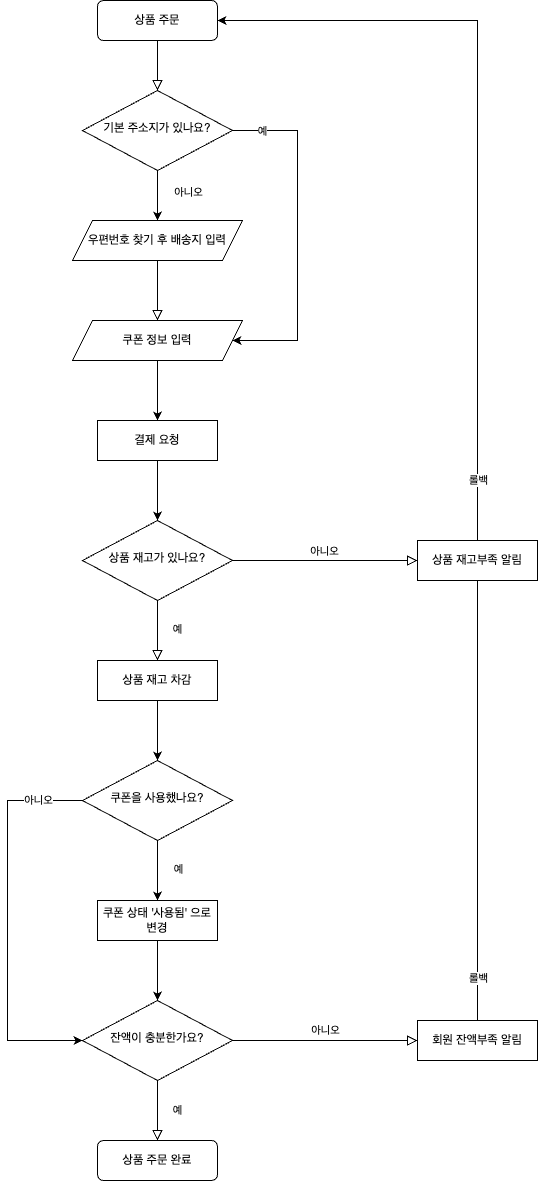

The diagram above was exported from draw.io. Its source (the exported page's mxGraphModel, read from the mxfile embedded in the PNG):
<mxGraphModel dx="650" dy="711" grid="1" gridSize="10" guides="1" tooltips="1" connect="1" arrows="1" fold="1" page="1" pageScale="1" pageWidth="827" pageHeight="1169" math="0" shadow="0">
  <root>
    <mxCell id="WIyWlLk6GJQsqaUBKTNV-0" />
    <mxCell id="WIyWlLk6GJQsqaUBKTNV-1" parent="WIyWlLk6GJQsqaUBKTNV-0" />
    <mxCell id="yiqNwbAjV3WEJq-8jRr8-23" style="edgeStyle=orthogonalEdgeStyle;rounded=0;orthogonalLoop=1;jettySize=auto;html=1;entryX=1;entryY=0.5;entryDx=0;entryDy=0;" edge="1" parent="WIyWlLk6GJQsqaUBKTNV-1" source="WNM6ZnEEm0i8DXcxDz2x-45" target="WIyWlLk6GJQsqaUBKTNV-3">
      <mxGeometry relative="1" as="geometry">
        <mxPoint x="540" y="680" as="targetPoint" />
        <Array as="points">
          <mxPoint x="540" y="70" />
        </Array>
      </mxGeometry>
    </mxCell>
    <mxCell id="yiqNwbAjV3WEJq-8jRr8-24" value="롤백" style="edgeLabel;html=1;align=center;verticalAlign=middle;resizable=0;points=[];" vertex="1" connectable="0" parent="yiqNwbAjV3WEJq-8jRr8-23">
      <mxGeometry x="-0.9317" relative="1" as="geometry">
        <mxPoint as="offset" />
      </mxGeometry>
    </mxCell>
    <mxCell id="WIyWlLk6GJQsqaUBKTNV-2" value="" style="rounded=0;html=1;jettySize=auto;orthogonalLoop=1;fontSize=11;endArrow=block;endFill=0;endSize=8;strokeWidth=1;shadow=0;labelBackgroundColor=none;edgeStyle=orthogonalEdgeStyle;entryX=0.5;entryY=0;entryDx=0;entryDy=0;" parent="WIyWlLk6GJQsqaUBKTNV-1" source="WIyWlLk6GJQsqaUBKTNV-3" target="yiqNwbAjV3WEJq-8jRr8-0" edge="1">
      <mxGeometry relative="1" as="geometry">
        <mxPoint x="230" y="120" as="targetPoint" />
      </mxGeometry>
    </mxCell>
    <mxCell id="WIyWlLk6GJQsqaUBKTNV-3" value="상품 주문" style="rounded=1;whiteSpace=wrap;html=1;fontSize=12;glass=0;strokeWidth=1;shadow=0;" parent="WIyWlLk6GJQsqaUBKTNV-1" vertex="1">
      <mxGeometry x="160" y="50" width="120" height="40" as="geometry" />
    </mxCell>
    <mxCell id="WIyWlLk6GJQsqaUBKTNV-4" value="예" style="rounded=0;html=1;jettySize=auto;orthogonalLoop=1;fontSize=11;endArrow=block;endFill=0;endSize=8;strokeWidth=1;shadow=0;labelBackgroundColor=none;edgeStyle=orthogonalEdgeStyle;entryX=0.5;entryY=0;entryDx=0;entryDy=0;" parent="WIyWlLk6GJQsqaUBKTNV-1" source="WIyWlLk6GJQsqaUBKTNV-6" target="yiqNwbAjV3WEJq-8jRr8-14" edge="1">
      <mxGeometry x="0.0082" y="20" relative="1" as="geometry">
        <mxPoint y="-1" as="offset" />
        <mxPoint x="220" y="710" as="targetPoint" />
      </mxGeometry>
    </mxCell>
    <mxCell id="WIyWlLk6GJQsqaUBKTNV-5" value="아니오" style="edgeStyle=orthogonalEdgeStyle;rounded=0;html=1;jettySize=auto;orthogonalLoop=1;fontSize=11;endArrow=block;endFill=0;endSize=8;strokeWidth=1;shadow=0;labelBackgroundColor=none;" parent="WIyWlLk6GJQsqaUBKTNV-1" source="WIyWlLk6GJQsqaUBKTNV-6" edge="1">
      <mxGeometry y="10" relative="1" as="geometry">
        <mxPoint as="offset" />
        <mxPoint x="480" y="610" as="targetPoint" />
      </mxGeometry>
    </mxCell>
    <mxCell id="WIyWlLk6GJQsqaUBKTNV-6" value="상품 재고가 있나요?" style="rhombus;whiteSpace=wrap;html=1;shadow=0;fontFamily=Helvetica;fontSize=12;align=center;strokeWidth=1;spacing=6;spacingTop=-4;" parent="WIyWlLk6GJQsqaUBKTNV-1" vertex="1">
      <mxGeometry x="145" y="570" width="150" height="80" as="geometry" />
    </mxCell>
    <mxCell id="WIyWlLk6GJQsqaUBKTNV-8" value="예" style="rounded=0;html=1;jettySize=auto;orthogonalLoop=1;fontSize=11;endArrow=block;endFill=0;endSize=8;strokeWidth=1;shadow=0;labelBackgroundColor=none;edgeStyle=orthogonalEdgeStyle;entryX=0.5;entryY=0;entryDx=0;entryDy=0;" parent="WIyWlLk6GJQsqaUBKTNV-1" source="WIyWlLk6GJQsqaUBKTNV-10" target="yiqNwbAjV3WEJq-8jRr8-22" edge="1">
      <mxGeometry y="20" relative="1" as="geometry">
        <mxPoint as="offset" />
        <mxPoint x="220" y="1180" as="targetPoint" />
      </mxGeometry>
    </mxCell>
    <mxCell id="WIyWlLk6GJQsqaUBKTNV-9" value="아니오" style="edgeStyle=orthogonalEdgeStyle;rounded=0;html=1;jettySize=auto;orthogonalLoop=1;fontSize=11;endArrow=block;endFill=0;endSize=8;strokeWidth=1;shadow=0;labelBackgroundColor=none;entryX=0;entryY=0.5;entryDx=0;entryDy=0;" parent="WIyWlLk6GJQsqaUBKTNV-1" source="WIyWlLk6GJQsqaUBKTNV-10" edge="1" target="WNM6ZnEEm0i8DXcxDz2x-45">
      <mxGeometry y="10" relative="1" as="geometry">
        <mxPoint as="offset" />
        <mxPoint x="480" y="1100" as="targetPoint" />
      </mxGeometry>
    </mxCell>
    <mxCell id="WIyWlLk6GJQsqaUBKTNV-10" value="잔액이 충분한가요?" style="rhombus;whiteSpace=wrap;html=1;shadow=0;fontFamily=Helvetica;fontSize=12;align=center;strokeWidth=1;spacing=6;spacingTop=-4;" parent="WIyWlLk6GJQsqaUBKTNV-1" vertex="1">
      <mxGeometry x="145" y="1050" width="150" height="80" as="geometry" />
    </mxCell>
    <mxCell id="WNM6ZnEEm0i8DXcxDz2x-18" value="우편번호 찾기 후 배송지 입력" style="shape=parallelogram;perimeter=parallelogramPerimeter;whiteSpace=wrap;html=1;fixedSize=1;" parent="WIyWlLk6GJQsqaUBKTNV-1" vertex="1">
      <mxGeometry x="135" y="270" width="170" height="40" as="geometry" />
    </mxCell>
    <mxCell id="WNM6ZnEEm0i8DXcxDz2x-19" value="" style="rounded=0;html=1;jettySize=auto;orthogonalLoop=1;fontSize=11;endArrow=block;endFill=0;endSize=8;strokeWidth=1;shadow=0;labelBackgroundColor=none;edgeStyle=orthogonalEdgeStyle;exitX=0.5;exitY=1;exitDx=0;exitDy=0;entryX=0.5;entryY=0;entryDx=0;entryDy=0;" parent="WIyWlLk6GJQsqaUBKTNV-1" source="WNM6ZnEEm0i8DXcxDz2x-18" target="yiqNwbAjV3WEJq-8jRr8-4" edge="1">
      <mxGeometry relative="1" as="geometry">
        <mxPoint x="365" y="170" as="sourcePoint" />
        <mxPoint x="220" y="370" as="targetPoint" />
      </mxGeometry>
    </mxCell>
    <mxCell id="yiqNwbAjV3WEJq-8jRr8-12" style="edgeStyle=orthogonalEdgeStyle;rounded=0;orthogonalLoop=1;jettySize=auto;html=1;entryX=1;entryY=0.5;entryDx=0;entryDy=0;" edge="1" parent="WIyWlLk6GJQsqaUBKTNV-1" source="WNM6ZnEEm0i8DXcxDz2x-44" target="WIyWlLk6GJQsqaUBKTNV-3">
      <mxGeometry relative="1" as="geometry">
        <Array as="points">
          <mxPoint x="540" y="70" />
        </Array>
      </mxGeometry>
    </mxCell>
    <mxCell id="yiqNwbAjV3WEJq-8jRr8-13" value="롤백" style="edgeLabel;html=1;align=center;verticalAlign=middle;resizable=0;points=[];" vertex="1" connectable="0" parent="yiqNwbAjV3WEJq-8jRr8-12">
      <mxGeometry x="-0.8436" relative="1" as="geometry">
        <mxPoint as="offset" />
      </mxGeometry>
    </mxCell>
    <mxCell id="WNM6ZnEEm0i8DXcxDz2x-44" value="상품 재고부족 알림" style="rounded=0;whiteSpace=wrap;html=1;" parent="WIyWlLk6GJQsqaUBKTNV-1" vertex="1">
      <mxGeometry x="480" y="590" width="120" height="40" as="geometry" />
    </mxCell>
    <mxCell id="WNM6ZnEEm0i8DXcxDz2x-45" value="회원 잔액부족 알림" style="rounded=0;whiteSpace=wrap;html=1;" parent="WIyWlLk6GJQsqaUBKTNV-1" vertex="1">
      <mxGeometry x="480" y="1070" width="120" height="40" as="geometry" />
    </mxCell>
    <mxCell id="yiqNwbAjV3WEJq-8jRr8-1" style="edgeStyle=orthogonalEdgeStyle;rounded=0;orthogonalLoop=1;jettySize=auto;html=1;entryX=0.5;entryY=0;entryDx=0;entryDy=0;" edge="1" parent="WIyWlLk6GJQsqaUBKTNV-1" source="yiqNwbAjV3WEJq-8jRr8-0" target="WNM6ZnEEm0i8DXcxDz2x-18">
      <mxGeometry relative="1" as="geometry" />
    </mxCell>
    <mxCell id="yiqNwbAjV3WEJq-8jRr8-2" value="아니오" style="edgeLabel;html=1;align=center;verticalAlign=middle;resizable=0;points=[];" vertex="1" connectable="0" parent="yiqNwbAjV3WEJq-8jRr8-1">
      <mxGeometry x="-0.16" y="1" relative="1" as="geometry">
        <mxPoint x="29" as="offset" />
      </mxGeometry>
    </mxCell>
    <mxCell id="yiqNwbAjV3WEJq-8jRr8-6" style="edgeStyle=orthogonalEdgeStyle;rounded=0;orthogonalLoop=1;jettySize=auto;html=1;entryX=1;entryY=0.5;entryDx=0;entryDy=0;" edge="1" parent="WIyWlLk6GJQsqaUBKTNV-1" source="yiqNwbAjV3WEJq-8jRr8-0" target="yiqNwbAjV3WEJq-8jRr8-4">
      <mxGeometry relative="1" as="geometry">
        <mxPoint x="295" y="410" as="targetPoint" />
        <Array as="points">
          <mxPoint x="360" y="180" />
          <mxPoint x="360" y="390" />
        </Array>
      </mxGeometry>
    </mxCell>
    <mxCell id="yiqNwbAjV3WEJq-8jRr8-7" value="예" style="edgeLabel;html=1;align=center;verticalAlign=middle;resizable=0;points=[];" vertex="1" connectable="0" parent="yiqNwbAjV3WEJq-8jRr8-6">
      <mxGeometry x="-0.8278" y="2" relative="1" as="geometry">
        <mxPoint y="2" as="offset" />
      </mxGeometry>
    </mxCell>
    <mxCell id="yiqNwbAjV3WEJq-8jRr8-0" value="기본 주소지가 있나요?" style="rhombus;whiteSpace=wrap;html=1;shadow=0;fontFamily=Helvetica;fontSize=12;align=center;strokeWidth=1;spacing=6;spacingTop=-4;" vertex="1" parent="WIyWlLk6GJQsqaUBKTNV-1">
      <mxGeometry x="145" y="140" width="150" height="80" as="geometry" />
    </mxCell>
    <mxCell id="yiqNwbAjV3WEJq-8jRr8-9" style="edgeStyle=orthogonalEdgeStyle;rounded=0;orthogonalLoop=1;jettySize=auto;html=1;entryX=0.5;entryY=0;entryDx=0;entryDy=0;" edge="1" parent="WIyWlLk6GJQsqaUBKTNV-1" source="yiqNwbAjV3WEJq-8jRr8-4" target="yiqNwbAjV3WEJq-8jRr8-8">
      <mxGeometry relative="1" as="geometry" />
    </mxCell>
    <mxCell id="yiqNwbAjV3WEJq-8jRr8-4" value="쿠폰 정보 입력" style="shape=parallelogram;perimeter=parallelogramPerimeter;whiteSpace=wrap;html=1;fixedSize=1;" vertex="1" parent="WIyWlLk6GJQsqaUBKTNV-1">
      <mxGeometry x="135" y="370" width="170" height="40" as="geometry" />
    </mxCell>
    <mxCell id="yiqNwbAjV3WEJq-8jRr8-10" style="edgeStyle=orthogonalEdgeStyle;rounded=0;orthogonalLoop=1;jettySize=auto;html=1;entryX=0.5;entryY=0;entryDx=0;entryDy=0;" edge="1" parent="WIyWlLk6GJQsqaUBKTNV-1" source="yiqNwbAjV3WEJq-8jRr8-8" target="WIyWlLk6GJQsqaUBKTNV-6">
      <mxGeometry relative="1" as="geometry" />
    </mxCell>
    <mxCell id="yiqNwbAjV3WEJq-8jRr8-8" value="결제 요청" style="rounded=0;whiteSpace=wrap;html=1;" vertex="1" parent="WIyWlLk6GJQsqaUBKTNV-1">
      <mxGeometry x="160" y="470" width="120" height="40" as="geometry" />
    </mxCell>
    <mxCell id="yiqNwbAjV3WEJq-8jRr8-17" style="edgeStyle=orthogonalEdgeStyle;rounded=0;orthogonalLoop=1;jettySize=auto;html=1;entryX=0.5;entryY=0;entryDx=0;entryDy=0;" edge="1" parent="WIyWlLk6GJQsqaUBKTNV-1" source="yiqNwbAjV3WEJq-8jRr8-11" target="yiqNwbAjV3WEJq-8jRr8-16">
      <mxGeometry relative="1" as="geometry" />
    </mxCell>
    <mxCell id="yiqNwbAjV3WEJq-8jRr8-18" value="예" style="edgeLabel;html=1;align=center;verticalAlign=middle;resizable=0;points=[];" vertex="1" connectable="0" parent="yiqNwbAjV3WEJq-8jRr8-17">
      <mxGeometry x="-0.0667" y="1" relative="1" as="geometry">
        <mxPoint x="19" as="offset" />
      </mxGeometry>
    </mxCell>
    <mxCell id="yiqNwbAjV3WEJq-8jRr8-20" style="edgeStyle=orthogonalEdgeStyle;rounded=0;orthogonalLoop=1;jettySize=auto;html=1;entryX=0;entryY=0.5;entryDx=0;entryDy=0;" edge="1" parent="WIyWlLk6GJQsqaUBKTNV-1" source="yiqNwbAjV3WEJq-8jRr8-11" target="WIyWlLk6GJQsqaUBKTNV-10">
      <mxGeometry relative="1" as="geometry">
        <Array as="points">
          <mxPoint x="70" y="850" />
          <mxPoint x="70" y="1090" />
        </Array>
      </mxGeometry>
    </mxCell>
    <mxCell id="yiqNwbAjV3WEJq-8jRr8-21" value="아니오" style="edgeLabel;html=1;align=center;verticalAlign=middle;resizable=0;points=[];" vertex="1" connectable="0" parent="yiqNwbAjV3WEJq-8jRr8-20">
      <mxGeometry x="-0.7692" y="-1" relative="1" as="geometry">
        <mxPoint as="offset" />
      </mxGeometry>
    </mxCell>
    <mxCell id="yiqNwbAjV3WEJq-8jRr8-11" value="쿠폰을 사용했나요?" style="rhombus;whiteSpace=wrap;html=1;shadow=0;fontFamily=Helvetica;fontSize=12;align=center;strokeWidth=1;spacing=6;spacingTop=-4;" vertex="1" parent="WIyWlLk6GJQsqaUBKTNV-1">
      <mxGeometry x="145" y="810" width="150" height="80" as="geometry" />
    </mxCell>
    <mxCell id="yiqNwbAjV3WEJq-8jRr8-15" style="edgeStyle=orthogonalEdgeStyle;rounded=0;orthogonalLoop=1;jettySize=auto;html=1;entryX=0.5;entryY=0;entryDx=0;entryDy=0;" edge="1" parent="WIyWlLk6GJQsqaUBKTNV-1" source="yiqNwbAjV3WEJq-8jRr8-14" target="yiqNwbAjV3WEJq-8jRr8-11">
      <mxGeometry relative="1" as="geometry" />
    </mxCell>
    <mxCell id="yiqNwbAjV3WEJq-8jRr8-14" value="상품 재고 차감" style="rounded=0;whiteSpace=wrap;html=1;" vertex="1" parent="WIyWlLk6GJQsqaUBKTNV-1">
      <mxGeometry x="160" y="710" width="120" height="40" as="geometry" />
    </mxCell>
    <mxCell id="yiqNwbAjV3WEJq-8jRr8-19" style="edgeStyle=orthogonalEdgeStyle;rounded=0;orthogonalLoop=1;jettySize=auto;html=1;entryX=0.5;entryY=0;entryDx=0;entryDy=0;" edge="1" parent="WIyWlLk6GJQsqaUBKTNV-1" source="yiqNwbAjV3WEJq-8jRr8-16" target="WIyWlLk6GJQsqaUBKTNV-10">
      <mxGeometry relative="1" as="geometry" />
    </mxCell>
    <mxCell id="yiqNwbAjV3WEJq-8jRr8-16" value="쿠폰 상태 '사용됨' 으로 변경" style="rounded=0;whiteSpace=wrap;html=1;" vertex="1" parent="WIyWlLk6GJQsqaUBKTNV-1">
      <mxGeometry x="160" y="950" width="120" height="40" as="geometry" />
    </mxCell>
    <mxCell id="yiqNwbAjV3WEJq-8jRr8-22" value="상품 주문 완료" style="rounded=1;whiteSpace=wrap;html=1;fontSize=12;glass=0;strokeWidth=1;shadow=0;" vertex="1" parent="WIyWlLk6GJQsqaUBKTNV-1">
      <mxGeometry x="160" y="1190" width="120" height="40" as="geometry" />
    </mxCell>
  </root>
</mxGraphModel>